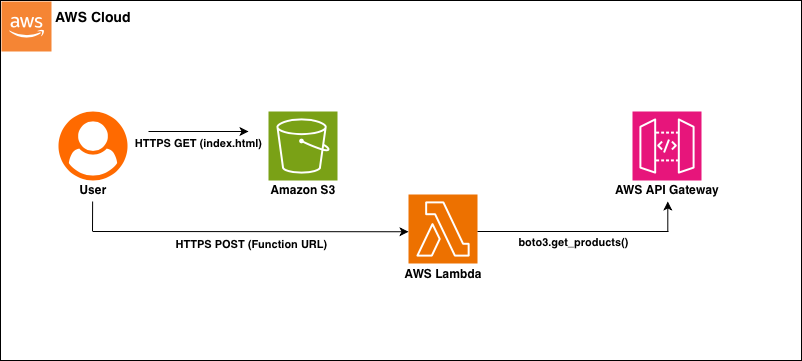

The diagram above was exported from draw.io. Its source (the exported page's mxGraphModel, read from the mxfile embedded in the PNG):
<mxGraphModel dx="805" dy="652" grid="1" gridSize="10" guides="1" tooltips="1" connect="1" arrows="1" fold="1" page="1" pageScale="1" pageWidth="827" pageHeight="1169" math="0" shadow="0">
  <root>
    <mxCell id="0" />
    <mxCell id="1" parent="0" />
    <mxCell id="H4bTmmqSRf4tPY320Vty-14" parent="1" style="whiteSpace=wrap;html=1;" value="" vertex="1">
      <mxGeometry height="360" width="801" x="12" y="129" as="geometry" />
    </mxCell>
    <mxCell id="H4bTmmqSRf4tPY320Vty-1" parent="1" style="points=[];aspect=fixed;html=1;align=center;shadow=0;dashed=0;fillColor=#FF6A00;strokeColor=none;shape=mxgraph.alibaba_cloud.user;" value="" vertex="1">
      <mxGeometry height="69" width="69" x="70" y="240" as="geometry" />
    </mxCell>
    <mxCell id="H4bTmmqSRf4tPY320Vty-2" parent="1" style="sketch=0;points=[[0,0,0],[0.25,0,0],[0.5,0,0],[0.75,0,0],[1,0,0],[0,1,0],[0.25,1,0],[0.5,1,0],[0.75,1,0],[1,1,0],[0,0.25,0],[0,0.5,0],[0,0.75,0],[1,0.25,0],[1,0.5,0],[1,0.75,0]];outlineConnect=0;fontColor=#232F3E;fillColor=#7AA116;strokeColor=#ffffff;dashed=0;verticalLabelPosition=bottom;verticalAlign=top;align=center;html=1;fontSize=12;fontStyle=0;aspect=fixed;shape=mxgraph.aws4.resourceIcon;resIcon=mxgraph.aws4.s3;" value="" vertex="1">
      <mxGeometry height="69" width="69" x="280" y="240" as="geometry" />
    </mxCell>
    <mxCell id="H4bTmmqSRf4tPY320Vty-3" parent="1" style="sketch=0;points=[[0,0,0],[0.25,0,0],[0.5,0,0],[0.75,0,0],[1,0,0],[0,1,0],[0.25,1,0],[0.5,1,0],[0.75,1,0],[1,1,0],[0,0.25,0],[0,0.5,0],[0,0.75,0],[1,0.25,0],[1,0.5,0],[1,0.75,0]];outlineConnect=0;fontColor=#232F3E;fillColor=#ED7100;strokeColor=#ffffff;dashed=0;verticalLabelPosition=bottom;verticalAlign=top;align=center;html=1;fontSize=12;fontStyle=0;aspect=fixed;shape=mxgraph.aws4.resourceIcon;resIcon=mxgraph.aws4.lambda;" value="" vertex="1">
      <mxGeometry height="69" width="69" x="420" y="323" as="geometry" />
    </mxCell>
    <mxCell id="H4bTmmqSRf4tPY320Vty-4" parent="1" style="sketch=0;points=[[0,0,0],[0.25,0,0],[0.5,0,0],[0.75,0,0],[1,0,0],[0,1,0],[0.25,1,0],[0.5,1,0],[0.75,1,0],[1,1,0],[0,0.25,0],[0,0.5,0],[0,0.75,0],[1,0.25,0],[1,0.5,0],[1,0.75,0]];outlineConnect=0;fontColor=#232F3E;fillColor=#E7157B;strokeColor=#ffffff;dashed=0;verticalLabelPosition=bottom;verticalAlign=top;align=center;html=1;fontSize=12;fontStyle=0;aspect=fixed;shape=mxgraph.aws4.resourceIcon;resIcon=mxgraph.aws4.api_gateway;" value="" vertex="1">
      <mxGeometry height="69" width="69" x="644" y="240" as="geometry" />
    </mxCell>
    <mxCell id="H4bTmmqSRf4tPY320Vty-5" edge="1" parent="1" style="endArrow=classic;html=1;rounded=0;" value="&lt;b&gt;HTTPS GET (index.html)&lt;/b&gt;">
      <mxGeometry height="50" relative="1" width="50" y="-11" as="geometry">
        <mxPoint y="1" as="offset" />
        <mxPoint x="160" y="260" as="sourcePoint" />
        <mxPoint x="260" y="260" as="targetPoint" />
      </mxGeometry>
    </mxCell>
    <mxCell id="H4bTmmqSRf4tPY320Vty-7" edge="1" parent="1" style="endArrow=classic;html=1;rounded=0;entryX=0;entryY=0.75;entryDx=0;entryDy=0;entryPerimeter=0;" value="">
      <mxGeometry height="50" relative="1" width="50" as="geometry">
        <mxPoint x="104.5" y="360" as="sourcePoint" />
        <mxPoint x="420" y="360.25" as="targetPoint" />
      </mxGeometry>
    </mxCell>
    <mxCell id="H4bTmmqSRf4tPY320Vty-8" connectable="0" parent="H4bTmmqSRf4tPY320Vty-7" style="edgeLabel;html=1;align=center;verticalAlign=middle;resizable=0;points=[];" value="&lt;b&gt;HTTPS POST (Function URL)&lt;/b&gt;" vertex="1">
      <mxGeometry relative="1" x="-0.5661" y="-1" as="geometry">
        <mxPoint x="90" y="11" as="offset" />
      </mxGeometry>
    </mxCell>
    <mxCell id="H4bTmmqSRf4tPY320Vty-9" edge="1" parent="1" style="endArrow=classic;html=1;rounded=0;" value="">
      <mxGeometry height="50" relative="1" width="50" as="geometry">
        <Array as="points">
          <mxPoint x="679.3" y="330" />
        </Array>
        <mxPoint x="679.3" y="360" as="sourcePoint" />
        <mxPoint x="679.3" y="330" as="targetPoint" />
      </mxGeometry>
    </mxCell>
    <mxCell id="H4bTmmqSRf4tPY320Vty-15" parent="1" style="text;html=1;whiteSpace=wrap;strokeColor=none;fillColor=none;align=center;verticalAlign=middle;rounded=0;fontStyle=1;fontSize=14;" value="AWS Cloud" vertex="1">
      <mxGeometry height="30" width="80" x="64.5" y="130" as="geometry" />
    </mxCell>
    <mxCell id="H4bTmmqSRf4tPY320Vty-16" parent="1" style="outlineConnect=0;dashed=0;verticalLabelPosition=bottom;verticalAlign=top;align=center;html=1;shape=mxgraph.aws3.cloud_2;fillColor=#F58534;gradientColor=none;" value="" vertex="1">
      <mxGeometry height="50" width="50" x="13" y="130" as="geometry" />
    </mxCell>
    <mxCell id="H4bTmmqSRf4tPY320Vty-17" parent="1" style="text;html=1;whiteSpace=wrap;strokeColor=none;fillColor=none;align=center;verticalAlign=middle;rounded=0;fontStyle=1" value="Amazon S3" vertex="1">
      <mxGeometry height="30" width="80" x="274.5" y="303" as="geometry" />
    </mxCell>
    <mxCell id="H4bTmmqSRf4tPY320Vty-19" parent="1" style="text;html=1;whiteSpace=wrap;strokeColor=none;fillColor=none;align=center;verticalAlign=middle;rounded=0;" value="&lt;b&gt;User&lt;/b&gt;" vertex="1">
      <mxGeometry height="30" width="60" x="74.5" y="303" as="geometry" />
    </mxCell>
    <mxCell id="H4bTmmqSRf4tPY320Vty-20" parent="1" style="text;html=1;whiteSpace=wrap;strokeColor=none;fillColor=none;align=center;verticalAlign=middle;rounded=0;fontStyle=1" value="AWS Lambda" vertex="1">
      <mxGeometry height="30" width="90" x="409.5" y="387" as="geometry" />
    </mxCell>
    <mxCell id="H4bTmmqSRf4tPY320Vty-21" parent="1" style="text;html=1;whiteSpace=wrap;strokeColor=none;fillColor=none;align=center;verticalAlign=middle;rounded=0;fontStyle=1" value="AWS API Gateway" vertex="1">
      <mxGeometry height="40" width="110" x="623.5" y="298" as="geometry" />
    </mxCell>
    <mxCell id="H4bTmmqSRf4tPY320Vty-23" edge="1" parent="1" style="endArrow=none;html=1;rounded=0;" value="">
      <mxGeometry height="50" relative="1" width="50" as="geometry">
        <mxPoint x="104.12" y="330" as="sourcePoint" />
        <mxPoint x="104" y="360" as="targetPoint" />
      </mxGeometry>
    </mxCell>
    <mxCell id="H4bTmmqSRf4tPY320Vty-24" edge="1" parent="1" style="endArrow=none;html=1;rounded=0;" value="">
      <mxGeometry height="50" relative="1" width="50" as="geometry">
        <mxPoint x="680" y="360" as="sourcePoint" />
        <mxPoint x="488.9999999999999" y="360" as="targetPoint" />
      </mxGeometry>
    </mxCell>
    <mxCell id="H4bTmmqSRf4tPY320Vty-25" parent="1" style="text;html=1;whiteSpace=wrap;strokeColor=none;fillColor=none;align=center;verticalAlign=middle;rounded=0;fontSize=11;fontStyle=1" value="&lt;span style=&quot;text-align: start; caret-color: rgb(0, 0, 0); color: light-dark(rgb(0, 0, 0), rgb(255, 255, 255));&quot;&gt;boto3.get_products()&lt;/span&gt;" vertex="1">
      <mxGeometry height="33" width="156.5" x="507" y="354" as="geometry" />
    </mxCell>
  </root>
</mxGraphModel>